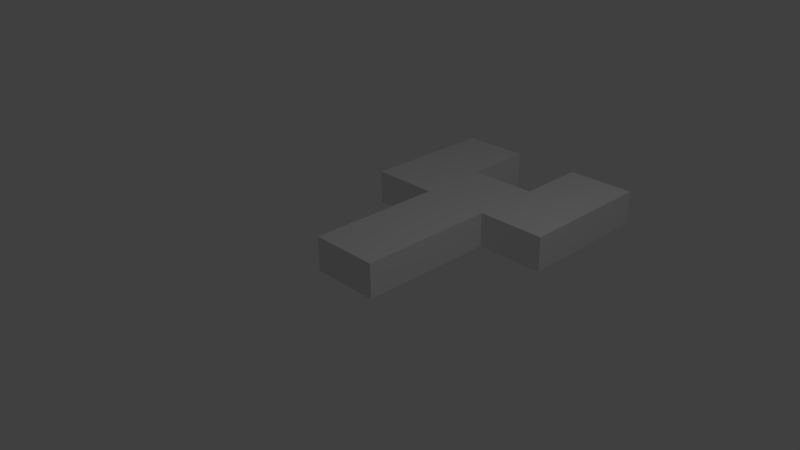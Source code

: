 # Source: Level7.blend  (saved by Blender 2.73.0; exported with 4.5.12 LTS)
import bpy
from mathutils import Matrix  # noqa: F401  (used for matrix-valued properties, if any)

bpy.ops.wm.read_factory_settings(use_empty=True)
scene = bpy.context.scene
scene.name = 'Scene'

# ---- collections
col_collection_1 = bpy.data.collections.new('Collection 1'); scene.collection.children.link(col_collection_1)

# ---- materials (node trees are filled in below, after node groups)
mat_material = bpy.data.materials.new('Material')
mat_material.alpha_threshold = 0.0
mat_material.use_transparent_shadow = False
mat_material.roughness = 0.5
mat_material.line_color = (0.0, 0.0, 0.0, 1.0)

# ---- material node trees

# ---- world
world_world = bpy.data.worlds.new('World'); scene.world = world_world
world_world.color = (0.05088, 0.05088, 0.05088)
world_world.use_sun_shadow = False
world_world.sun_shadow_jitter_overblur = 0.0
world_world.cycles.sampling_method = 'MANUAL'
world_world.cycles.sample_map_resolution = 256

# ---- cameras
cam_camera = bpy.data.cameras.new('Camera')
cam_camera.clip_end = 100.0
cam_camera.lens = 35.0
cam_camera.sensor_width = 32.0
cam_camera.sensor_height = 18.0
cam_camera.ortho_scale = 7.314
cam_camera.dof.focus_distance = 0.0
cam_camera.dof.aperture_fstop = 128.0

# ---- lights
light_lamp = bpy.data.lights.new('Lamp', 'POINT')
light_lamp.transmission_factor = 0.0
light_lamp.cutoff_distance = 30.0
light_lamp.energy = 100.0
light_lamp.shadow_buffer_clip_start = 1.001
light_lamp.shadow_soft_size = 0.1
light_lamp.shadow_maximum_resolution = 0.006
light_lamp.use_absolute_resolution = True
light_lamp.cycles.use_multiple_importance_sampling = False

# ---- meshes
me_cube = bpy.data.meshes.new('Cube')
me_cube.from_pydata([(1.0, 1.0, -1.0), (1.0, -1.0, -1.0), (-1.0, -1.0, -1.0), (-1.0, 1.0, -1.0), (1.0, 1.0, 1.0), (1.0, -1.0, 1.0), (-1.0, -1.0, 1.0), (-1.0, 1.0, 1.0), (1.0, 3.0, -1.0), (-1.0, 3.0, -1.0), (1.0, 3.0, 1.0), (-1.0, 3.0, 1.0), (1.0, 5.0, -1.0), (-1.0, 5.0, -1.0), (1.0, 5.0, 1.0), (-1.0, 5.0, 1.0), (3.0, 3.0, -1.0), (3.0, 3.0, 1.0), (3.0, 5.0, -1.0), (3.0, 5.0, 1.0), (-3.0, 3.0, -1.0), (-3.0, 3.0, 1.0), (-3.0, 5.0, -1.0), (-3.0, 5.0, 1.0), (1.0, 7.0, -1.0), (-1.0, 7.0, -1.0), (1.0, 7.0, 1.0), (-1.0, 7.0, 1.0), (3.0, 7.0, -1.0), (3.0, 7.0, 1.0), (-3.0, 7.0, -1.0), (-3.0, 7.0, 1.0)], [], [(0, 1, 2, 3), (4, 7, 6, 5), (0, 4, 5, 1), (1, 5, 6, 2), (2, 6, 7, 3), (7, 4, 10, 11), (11, 10, 14, 15), (3, 7, 11, 9), (4, 0, 8, 10), (0, 3, 9, 8), (14, 12, 13, 15), (13, 9, 20, 22), (8, 12, 18, 16), (8, 9, 13, 12), (17, 16, 18, 19), (14, 10, 17, 19), (13, 22, 30, 25), (10, 8, 16, 17), (20, 21, 23, 22), (11, 15, 23, 21), (23, 15, 27, 31), (9, 11, 21, 20), (24, 26, 29, 28), (27, 25, 30, 31), (22, 23, 31, 30), (14, 19, 29, 26), (18, 12, 24, 28), (19, 18, 28, 29), (15, 13, 25, 27), (12, 14, 26, 24)])
me_cube.materials.append(mat_material)
me_cube.use_remesh_preserve_volume = False
me_cube.use_remesh_preserve_attributes = False
me_cube.use_mirror_vertex_groups = False
me_cube.update()

# ---- objects
ob_cube = bpy.data.objects.new('Cube', me_cube)
ob_lamp = bpy.data.objects.new('Lamp', light_lamp)
ob_camera = bpy.data.objects.new('Camera', cam_camera)

# ---- transforms, parenting, visibility, modifiers, constraints
ob_cube.location = (0.0, 0.0, 0.0)
ob_cube.scale = (0.5, 0.5, 0.25)
ob_cube.lock_rotations_4d = False
ob_cube.empty_display_type = 'ARROWS'
ob_cube.lineart.crease_threshold = 0.0
ob_lamp.location = (4.076, 1.005, 5.904)
ob_lamp.rotation_euler = (0.6503, 0.05522, 1.866)
ob_lamp.lock_rotations_4d = False
ob_lamp.empty_display_type = 'ARROWS'
ob_lamp.color = (0.0, 0.0, 0.0, 0.0)
ob_lamp.lineart.crease_threshold = 0.0
ob_camera.location = (7.481, -6.508, 5.344)
ob_camera.rotation_euler = (1.109, 0.01082, 0.8149)
ob_camera.lock_rotations_4d = False
ob_camera.empty_display_type = 'ARROWS'
ob_camera.color = (0.0, 0.0, 0.0, 0.0)
ob_camera.display_type = 'WIRE'
ob_camera.lineart.crease_threshold = 0.0

# ---- collection membership
col_collection_1.objects.link(ob_cube)
col_collection_1.objects.link(ob_lamp)
col_collection_1.objects.link(ob_camera)

# ---- scene / render settings (as saved in the file)
scene.camera = ob_camera
scene.frame_start = 1; scene.frame_end = 250; scene.frame_set(1)
scene.render.engine = 'BLENDER_EEVEE_NEXT'
scene.render.resolution_percentage = 50
scene.render.dither_intensity = 0.0
scene.cycles.use_denoising = False
scene.cycles.samples = 10
scene.cycles.sampling_pattern = 'TABULATED_SOBOL'
scene.cycles.light_sampling_threshold = 0.0
scene.cycles.use_adaptive_sampling = False
scene.cycles.use_light_tree = False
scene.cycles.blur_glossy = 0.0
scene.cycles.pixel_filter_type = 'GAUSSIAN'
scene.cycles.sample_clamp_indirect = 0.0
scene.view_settings.view_transform = 'Standard'
bpy.context.view_layer.update()
